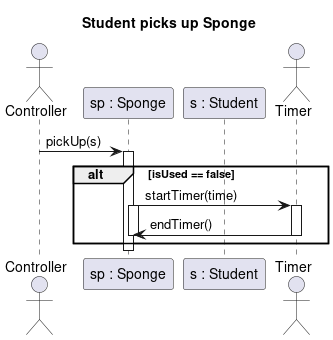

The diagram above was rendered by PlantUML. Its source (embedded in the PNG):
@startuml student_picks_up_sponge
title Student picks up Sponge

actor Controller as C order 0
participant "s : Student" as s order 20
participant "sp : Sponge" as sp order 10
actor Timer as t order 1000

C -> sp : pickUp(s)
Activate sp
alt isUsed == false
sp -> t : startTimer(time)
Activate t
Activate sp
t -> sp : endTimer()
Deactivate sp
Deactivate t
end
Deactivate sp


@enduml